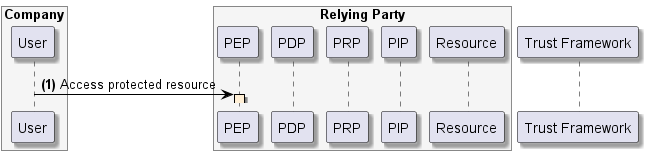

The diagram above was rendered by PlantUML. Its source (embedded in the PNG):
@startuml
skinparam shadowing true
skinparam ParticipantBorderColor black
skinparam arrowcolor black
skinparam SequenceLifeLineBorderColor black
skinparam SequenceLifeLineBackgroundColor PapayaWhip
box "Company" #WhiteSmoke
    participant "User" as user
end box
box "Relying Party" #WhiteSmoke
    participant "PEP" as pep
    participant "PDP" as pdp
    participant "PRP" as prp
    participant "PIP" as pip
    participant "Resource" as resource
end box
participant "Trust Framework" as trust

user -> pep --++: **(1)** Access protected resource
@enduml